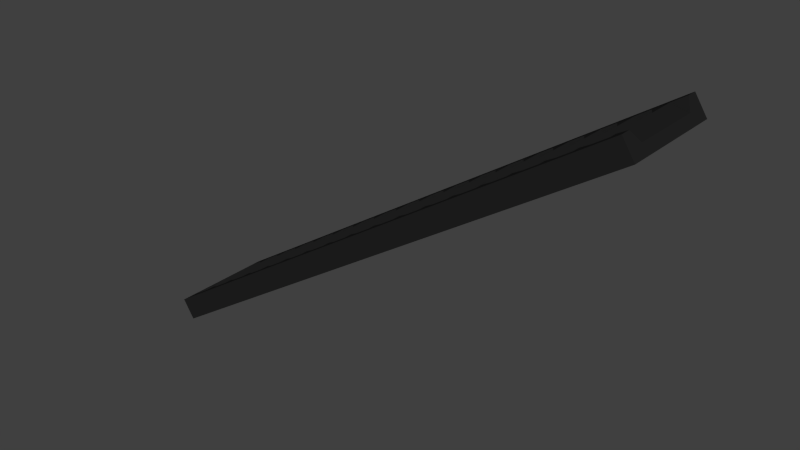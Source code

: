 # Source: FurnaceRoomStairs.blend  (saved by Blender 2.68.0; exported with 4.5.12 LTS)
import bpy
from mathutils import Matrix  # noqa: F401  (used for matrix-valued properties, if any)

bpy.ops.wm.read_factory_settings(use_empty=True)
scene = bpy.context.scene
scene.name = 'Scene'

# ---- collections
col_collection_1 = bpy.data.collections.new('Collection 1'); scene.collection.children.link(col_collection_1)

# ---- materials (node trees are filled in below, after node groups)
mat_darksteel = bpy.data.materials.new('DarkSteel')
mat_darksteel.alpha_threshold = 0.0
mat_darksteel.use_transparent_shadow = False
mat_darksteel.diffuse_color = (0.01599, 0.01599, 0.01599, 1.0)
mat_darksteel.roughness = 0.5
mat_darksteel.specular_intensity = 0.5526
mat_darksteel.line_color = (0.0, 0.0, 0.0, 1.0)

# ---- material node trees

# ---- world
world_world = bpy.data.worlds.new('World'); scene.world = world_world
world_world.color = (0.05088, 0.05088, 0.05088)
world_world.use_sun_shadow = False
world_world.sun_shadow_jitter_overblur = 0.0
world_world.cycles.sampling_method = 'MANUAL'
world_world.cycles.sample_map_resolution = 256

# ---- meshes
me_cube_002 = bpy.data.meshes.new('Cube.002')
me_cube_002.from_pydata([(-1.0, -1.0, -1.0), (-1.0, 1.0, -1.0), (1.0, 1.0, -1.0), (1.0, -1.0, -1.0), (-1.0, -1.0, 1.0), (-1.0, 1.0, 1.0), (1.0, 1.0, 1.0), (1.0, -1.0, 1.0), (-1.0, -0.8078, 1.0), (-1.0, -0.6634, 1.0), (-1.0, 0.6634, 1.0), (-1.0, 0.8078, 1.0), (-1.0, 0.8078, -1.0), (-1.0, 0.6634, -1.0), (-1.0, -0.6634, -1.0), (-1.0, -0.8078, -1.0), (1.0, 0.8078, 1.0), (1.0, 0.6634, -0.05339), (1.0, -0.6634, -0.05339), (1.0, -0.8078, 1.0), (1.0, -0.8078, -1.0), (1.0, -0.6634, -1.0), (1.0, 0.6634, -1.0), (1.0, 0.8078, -1.0), (-0.9429, 1.0, 1.0), (-0.8857, 1.0, 1.0), (-0.8286, 1.0, 1.0), (-0.7714, 1.0, 1.0), (-0.7143, 1.0, 1.0), (-0.6571, 1.0, 1.0), (-0.6, 1.0, 1.0), (-0.5429, 1.0, 1.0), (-0.4857, 1.0, 1.0), (-0.4286, 1.0, 1.0), (-0.3714, 1.0, 1.0), (-0.3143, 1.0, 1.0), (-0.2571, 1.0, 1.0), (-0.2, 1.0, 1.0), (-0.1429, 1.0, 1.0), (-0.08571, 1.0, 1.0), (-0.02857, 1.0, 1.0), (0.02857, 1.0, 1.0), (0.08571, 1.0, 1.0), (0.1429, 1.0, 1.0), (0.2, 1.0, 1.0), (0.2571, 1.0, 1.0), (0.3143, 1.0, 1.0), (0.3714, 1.0, 1.0), (0.4286, 1.0, 1.0), (0.4857, 1.0, 1.0), (0.5429, 1.0, 1.0), (0.6, 1.0, 1.0), (0.6571, 1.0, 1.0), (0.7143, 1.0, 1.0), (0.7714, 1.0, 1.0), (0.8286, 1.0, 1.0), (0.8857, 1.0, 1.0), (0.9429, 1.0, 1.0), (0.9429, 1.0, -1.0), (0.8857, 1.0, -1.0), (0.8286, 1.0, -1.0), (0.7714, 1.0, -1.0), (0.7143, 1.0, -1.0), (0.6571, 1.0, -1.0), (0.6, 1.0, -1.0), (0.5429, 1.0, -1.0), (0.4857, 1.0, -1.0), (0.4286, 1.0, -1.0), (0.3714, 1.0, -1.0), (0.3143, 1.0, -1.0), (0.2571, 1.0, -1.0), (0.2, 1.0, -1.0), (0.1429, 1.0, -1.0), (0.08571, 1.0, -1.0), (0.02857, 1.0, -1.0), (-0.02857, 1.0, -1.0), (-0.08571, 1.0, -1.0), (-0.1429, 1.0, -1.0), (-0.2, 1.0, -1.0), (-0.2571, 1.0, -1.0), (-0.3143, 1.0, -1.0), (-0.3714, 1.0, -1.0), (-0.4286, 1.0, -1.0), (-0.4857, 1.0, -1.0), (-0.5429, 1.0, -1.0), (-0.6, 1.0, -1.0), (-0.6571, 1.0, -1.0), (-0.7143, 1.0, -1.0), (-0.7714, 1.0, -1.0), (-0.8286, 1.0, -1.0), (-0.8857, 1.0, -1.0), (-0.9429, 1.0, -1.0), (0.9429, -1.0, 1.0), (0.8857, -1.0, 1.0), (0.8286, -1.0, 1.0), (0.7714, -1.0, 1.0), (0.7143, -1.0, 1.0), (0.6571, -1.0, 1.0), (0.6, -1.0, 1.0), (0.5429, -1.0, 1.0), (0.4857, -1.0, 1.0), (0.4286, -1.0, 1.0), (0.3714, -1.0, 1.0), (0.3143, -1.0, 1.0), (0.2571, -1.0, 1.0), (0.2, -1.0, 1.0), (0.1429, -1.0, 1.0), (0.08571, -1.0, 1.0), (0.02857, -1.0, 1.0), (-0.02857, -1.0, 1.0), (-0.08571, -1.0, 1.0), (-0.1429, -1.0, 1.0), (-0.2, -1.0, 1.0), (-0.2571, -1.0, 1.0), (-0.3143, -1.0, 1.0), (-0.3714, -1.0, 1.0), (-0.4286, -1.0, 1.0), (-0.4857, -1.0, 1.0), (-0.5429, -1.0, 1.0), (-0.6, -1.0, 1.0), (-0.6571, -1.0, 1.0), (-0.7143, -1.0, 1.0), (-0.7714, -1.0, 1.0), (-0.8286, -1.0, 1.0), (-0.8857, -1.0, 1.0), (-0.9429, -1.0, 1.0), (-0.9429, -1.0, -1.0), (-0.8857, -1.0, -1.0), (-0.8286, -1.0, -1.0), (-0.7714, -1.0, -1.0), (-0.7143, -1.0, -1.0), (-0.6571, -1.0, -1.0), (-0.6, -1.0, -1.0), (-0.5429, -1.0, -1.0), (-0.4857, -1.0, -1.0), (-0.4286, -1.0, -1.0), (-0.3714, -1.0, -1.0), (-0.3143, -1.0, -1.0), (-0.2571, -1.0, -1.0), (-0.2, -1.0, -1.0), (-0.1429, -1.0, -1.0), (-0.08571, -1.0, -1.0), (-0.02857, -1.0, -1.0), (0.02857, -1.0, -1.0), (0.08571, -1.0, -1.0), (0.1429, -1.0, -1.0), (0.2, -1.0, -1.0), (0.2571, -1.0, -1.0), (0.3143, -1.0, -1.0), (0.3714, -1.0, -1.0), (0.4286, -1.0, -1.0), (0.4857, -1.0, -1.0), (0.5429, -1.0, -1.0), (0.6, -1.0, -1.0), (0.6571, -1.0, -1.0), (0.7143, -1.0, -1.0), (0.7714, -1.0, -1.0), (0.8286, -1.0, -1.0), (0.8857, -1.0, -1.0), (0.9429, -1.0, -1.0), (-0.9429, -0.8078, -1.0), (-0.8857, -0.8078, -1.0), (-0.8286, -0.8078, -1.0), (-0.7714, -0.8078, -1.0), (-0.7143, -0.8078, -1.0), (-0.6571, -0.8078, -1.0), (-0.6, -0.8078, -1.0), (-0.5429, -0.8078, -1.0), (-0.4857, -0.8078, -1.0), (-0.4286, -0.8078, -1.0), (-0.3714, -0.8078, -1.0), (-0.3143, -0.8078, -1.0), (-0.2571, -0.8078, -1.0), (-0.2, -0.8078, -1.0), (-0.1429, -0.8078, -1.0), (-0.08571, -0.8078, -1.0), (-0.02857, -0.8078, -1.0), (0.02857, -0.8078, -1.0), (0.08571, -0.8078, -1.0), (0.1429, -0.8078, -1.0), (0.2, -0.8078, -1.0), (0.2571, -0.8078, -1.0), (0.3143, -0.8078, -1.0), (0.3714, -0.8078, -1.0), (0.4286, -0.8078, -1.0), (0.4857, -0.8078, -1.0), (0.5429, -0.8078, -1.0), (0.6, -0.8078, -1.0), (0.6571, -0.8078, -1.0), (0.7143, -0.8078, -1.0), (0.7714, -0.8078, -1.0), (0.8286, -0.8078, -1.0), (0.8857, -0.8078, -1.0), (0.9429, -0.8078, -1.0), (-0.9429, -0.6634, -1.0), (-0.8857, -0.6634, -1.0), (-0.8286, -0.6634, -1.0), (-0.7714, -0.6634, -1.0), (-0.7143, -0.6634, -1.0), (-0.6571, -0.6634, -1.0), (-0.6, -0.6634, -1.0), (-0.5429, -0.6634, -1.0), (-0.4857, -0.6634, -1.0), (-0.4286, -0.6634, -1.0), (-0.3714, -0.6634, -1.0), (-0.3143, -0.6634, -1.0), (-0.2571, -0.6634, -1.0), (-0.2, -0.6634, -1.0), (-0.1429, -0.6634, -1.0), (-0.08571, -0.6634, -1.0), (-0.02857, -0.6634, -1.0), (0.02857, -0.6634, -1.0), (0.08571, -0.6634, -1.0), (0.1429, -0.6634, -1.0), (0.2, -0.6634, -1.0), (0.2571, -0.6634, -1.0), (0.3143, -0.6634, -1.0), (0.3714, -0.6634, -1.0), (0.4286, -0.6634, -1.0), (0.4857, -0.6634, -1.0), (0.5429, -0.6634, -1.0), (0.6, -0.6634, -1.0), (0.6571, -0.6634, -1.0), (0.7143, -0.6634, -1.0), (0.7714, -0.6634, -1.0), (0.8286, -0.6634, -1.0), (0.8857, -0.6634, -1.0), (0.9429, -0.6634, -1.0), (-0.9429, 0.6634, -1.0), (-0.8857, 0.6634, -1.0), (-0.8286, 0.6634, -1.0), (-0.7714, 0.6634, -1.0), (-0.7143, 0.6634, -1.0), (-0.6571, 0.6634, -1.0), (-0.6, 0.6634, -1.0), (-0.5429, 0.6634, -1.0), (-0.4857, 0.6634, -1.0), (-0.4286, 0.6634, -1.0), (-0.3714, 0.6634, -1.0), (-0.3143, 0.6634, -1.0), (-0.2571, 0.6634, -1.0), (-0.2, 0.6634, -1.0), (-0.1429, 0.6634, -1.0), (-0.08571, 0.6634, -1.0), (-0.02857, 0.6634, -1.0), (0.02857, 0.6634, -1.0), (0.08571, 0.6634, -1.0), (0.1429, 0.6634, -1.0), (0.2, 0.6634, -1.0), (0.2571, 0.6634, -1.0), (0.3143, 0.6634, -1.0), (0.3714, 0.6634, -1.0), (0.4286, 0.6634, -1.0), (0.4857, 0.6634, -1.0), (0.5429, 0.6634, -1.0), (0.6, 0.6634, -1.0), (0.6571, 0.6634, -1.0), (0.7143, 0.6634, -1.0), (0.7714, 0.6634, -1.0), (0.8286, 0.6634, -1.0), (0.8857, 0.6634, -1.0), (0.9429, 0.6634, -1.0), (-0.9429, 0.8078, -1.0), (-0.8857, 0.8078, -1.0), (-0.8286, 0.8078, -1.0), (-0.7714, 0.8078, -1.0), (-0.7143, 0.8078, -1.0), (-0.6571, 0.8078, -1.0), (-0.6, 0.8078, -1.0), (-0.5429, 0.8078, -1.0), (-0.4857, 0.8078, -1.0), (-0.4286, 0.8078, -1.0), (-0.3714, 0.8078, -1.0), (-0.3143, 0.8078, -1.0), (-0.2571, 0.8078, -1.0), (-0.2, 0.8078, -1.0), (-0.1429, 0.8078, -1.0), (-0.08571, 0.8078, -1.0), (-0.02857, 0.8078, -1.0), (0.02857, 0.8078, -1.0), (0.08571, 0.8078, -1.0), (0.1429, 0.8078, -1.0), (0.2, 0.8078, -1.0), (0.2571, 0.8078, -1.0), (0.3143, 0.8078, -1.0), (0.3714, 0.8078, -1.0), (0.4286, 0.8078, -1.0), (0.4857, 0.8078, -1.0), (0.5429, 0.8078, -1.0), (0.6, 0.8078, -1.0), (0.6571, 0.8078, -1.0), (0.7143, 0.8078, -1.0), (0.7714, 0.8078, -1.0), (0.8286, 0.8078, -1.0), (0.8857, 0.8078, -1.0), (0.9429, 0.8078, -1.0), (0.9429, -0.8078, 1.0), (0.8857, -0.8078, 1.0), (0.8286, -0.8078, 1.0), (0.7714, -0.8078, 1.0), (0.7143, -0.8078, 1.0), (0.6571, -0.8078, 1.0), (0.6, -0.8078, 1.0), (0.5429, -0.8078, 1.0), (0.4857, -0.8078, 1.0), (0.4286, -0.8078, 1.0), (0.3714, -0.8078, 1.0), (0.3143, -0.8078, 1.0), (0.2571, -0.8078, 1.0), (0.2, -0.8078, 1.0), (0.1429, -0.8078, 1.0), (0.08571, -0.8078, 1.0), (0.02857, -0.8078, 1.0), (-0.02857, -0.8078, 1.0), (-0.08571, -0.8078, 1.0), (-0.1429, -0.8078, 1.0), (-0.2, -0.8078, 1.0), (-0.2571, -0.8078, 1.0), (-0.3143, -0.8078, 1.0), (-0.3714, -0.8078, 1.0), (-0.4286, -0.8078, 1.0), (-0.4857, -0.8078, 1.0), (-0.5429, -0.8078, 1.0), (-0.6, -0.8078, 1.0), (-0.6571, -0.8078, 1.0), (-0.7143, -0.8078, 1.0), (-0.7714, -0.8078, 1.0), (-0.8286, -0.8078, 1.0), (-0.8857, -0.8078, 1.0), (-0.9429, -0.8078, 1.0), (0.9429, -0.6634, 1.0), (0.8857, -0.6634, -0.05339), (0.8286, -0.6634, 1.0), (0.7714, -0.6634, -0.05339), (0.7143, -0.6634, 1.0), (0.6571, -0.6634, -0.05339), (0.6, -0.6634, 1.0), (0.5429, -0.6634, -0.05339), (0.4857, -0.6634, 1.0), (0.4286, -0.6634, -0.05339), (0.3714, -0.6634, 1.0), (0.3143, -0.6634, -0.05339), (0.2571, -0.6634, 1.0), (0.2, -0.6634, -0.05339), (0.1429, -0.6634, 1.0), (0.08571, -0.6634, -0.05339), (0.02857, -0.6634, 1.0), (-0.02857, -0.6634, -0.05339), (-0.08571, -0.6634, 1.0), (-0.1429, -0.6634, -0.05339), (-0.2, -0.6634, 1.0), (-0.2571, -0.6634, -0.05339), (-0.3143, -0.6634, 1.0), (-0.3714, -0.6634, -0.05339), (-0.4286, -0.6634, 1.0), (-0.4857, -0.6634, -0.05339), (-0.5429, -0.6634, 1.0), (-0.6, -0.6634, -0.05339), (-0.6571, -0.6634, 1.0), (-0.7143, -0.6634, -0.05339), (-0.7714, -0.6634, 1.0), (-0.8286, -0.6634, -0.05339), (-0.8857, -0.6634, 1.0), (-0.9429, -0.6634, -0.05339), (0.9429, 0.6634, 1.0), (0.8857, 0.6634, -0.05339), (0.8286, 0.6634, 1.0), (0.7714, 0.6634, -0.05339), (0.7143, 0.6634, 1.0), (0.6571, 0.6634, -0.05339), (0.6, 0.6634, 1.0), (0.5429, 0.6634, -0.05339), (0.4857, 0.6634, 1.0), (0.4286, 0.6634, -0.05339), (0.3714, 0.6634, 1.0), (0.3143, 0.6634, -0.05339), (0.2571, 0.6634, 1.0), (0.2, 0.6634, -0.05339), (0.1429, 0.6634, 1.0), (0.08571, 0.6634, -0.05339), (0.02857, 0.6634, 1.0), (-0.02857, 0.6634, -0.05339), (-0.08571, 0.6634, 1.0), (-0.1429, 0.6634, -0.05339), (-0.2, 0.6634, 1.0), (-0.2571, 0.6634, -0.05339), (-0.3143, 0.6634, 1.0), (-0.3714, 0.6634, -0.05339), (-0.4286, 0.6634, 1.0), (-0.4857, 0.6634, -0.05339), (-0.5429, 0.6634, 1.0), (-0.6, 0.6634, -0.05339), (-0.6571, 0.6634, 1.0), (-0.7143, 0.6634, -0.05339), (-0.7714, 0.6634, 1.0), (-0.8286, 0.6634, -0.05339), (-0.8857, 0.6634, 1.0), (-0.9429, 0.6634, -0.05339), (0.9429, 0.8078, 1.0), (0.8857, 0.8078, 1.0), (0.8286, 0.8078, 1.0), (0.7714, 0.8078, 1.0), (0.7143, 0.8078, 1.0), (0.6571, 0.8078, 1.0), (0.6, 0.8078, 1.0), (0.5429, 0.8078, 1.0), (0.4857, 0.8078, 1.0), (0.4286, 0.8078, 1.0), (0.3714, 0.8078, 1.0), (0.3143, 0.8078, 1.0), (0.2571, 0.8078, 1.0), (0.2, 0.8078, 1.0), (0.1429, 0.8078, 1.0), (0.08571, 0.8078, 1.0), (0.02857, 0.8078, 1.0), (-0.02857, 0.8078, 1.0), (-0.08571, 0.8078, 1.0), (-0.1429, 0.8078, 1.0), (-0.2, 0.8078, 1.0), (-0.2571, 0.8078, 1.0), (-0.3143, 0.8078, 1.0), (-0.3714, 0.8078, 1.0), (-0.4286, 0.8078, 1.0), (-0.4857, 0.8078, 1.0), (-0.5429, 0.8078, 1.0), (-0.6, 0.8078, 1.0), (-0.6571, 0.8078, 1.0), (-0.7143, 0.8078, 1.0), (-0.7714, 0.8078, 1.0), (-0.8286, 0.8078, 1.0), (-0.8857, 0.8078, 1.0), (-0.9429, 0.8078, 1.0)], [], [(11, 5, 1, 12), (57, 6, 2, 58), (19, 7, 3, 20), (125, 4, 0, 126), (295, 58, 2, 23), (431, 24, 5, 11), (4, 8, 15, 0), (8, 9, 14, 15), (9, 10, 13, 14), (10, 11, 12, 13), (6, 16, 23, 2), (16, 17, 22, 23), (17, 18, 21, 22), (18, 19, 20, 21), (159, 193, 20, 3), (193, 227, 21, 20), (227, 261, 22, 21), (261, 295, 23, 22), (125, 329, 8, 4), (329, 363, 9, 8), (363, 397, 10, 9), (397, 431, 11, 10), (5, 24, 91, 1), (24, 25, 90, 91), (25, 26, 89, 90), (26, 27, 88, 89), (27, 28, 87, 88), (28, 29, 86, 87), (29, 30, 85, 86), (30, 31, 84, 85), (31, 32, 83, 84), (32, 33, 82, 83), (33, 34, 81, 82), (34, 35, 80, 81), (35, 36, 79, 80), (36, 37, 78, 79), (37, 38, 77, 78), (38, 39, 76, 77), (39, 40, 75, 76), (40, 41, 74, 75), (41, 42, 73, 74), (42, 43, 72, 73), (43, 44, 71, 72), (44, 45, 70, 71), (45, 46, 69, 70), (46, 47, 68, 69), (47, 48, 67, 68), (48, 49, 66, 67), (49, 50, 65, 66), (50, 51, 64, 65), (51, 52, 63, 64), (52, 53, 62, 63), (53, 54, 61, 62), (54, 55, 60, 61), (55, 56, 59, 60), (56, 57, 58, 59), (7, 92, 159, 3), (92, 93, 158, 159), (93, 94, 157, 158), (94, 95, 156, 157), (95, 96, 155, 156), (96, 97, 154, 155), (97, 98, 153, 154), (98, 99, 152, 153), (99, 100, 151, 152), (100, 101, 150, 151), (101, 102, 149, 150), (102, 103, 148, 149), (103, 104, 147, 148), (104, 105, 146, 147), (105, 106, 145, 146), (106, 107, 144, 145), (107, 108, 143, 144), (108, 109, 142, 143), (109, 110, 141, 142), (110, 111, 140, 141), (111, 112, 139, 140), (112, 113, 138, 139), (113, 114, 137, 138), (114, 115, 136, 137), (115, 116, 135, 136), (116, 117, 134, 135), (117, 118, 133, 134), (118, 119, 132, 133), (119, 120, 131, 132), (120, 121, 130, 131), (121, 122, 129, 130), (122, 123, 128, 129), (123, 124, 127, 128), (124, 125, 126, 127), (12, 1, 91, 262), (262, 91, 90, 263), (263, 90, 89, 264), (264, 89, 88, 265), (265, 88, 87, 266), (266, 87, 86, 267), (267, 86, 85, 268), (268, 85, 84, 269), (269, 84, 83, 270), (270, 83, 82, 271), (271, 82, 81, 272), (272, 81, 80, 273), (273, 80, 79, 274), (274, 79, 78, 275), (275, 78, 77, 276), (276, 77, 76, 277), (277, 76, 75, 278), (278, 75, 74, 279), (279, 74, 73, 280), (280, 73, 72, 281), (281, 72, 71, 282), (282, 71, 70, 283), (283, 70, 69, 284), (284, 69, 68, 285), (285, 68, 67, 286), (286, 67, 66, 287), (287, 66, 65, 288), (288, 65, 64, 289), (289, 64, 63, 290), (290, 63, 62, 291), (291, 62, 61, 292), (292, 61, 60, 293), (293, 60, 59, 294), (294, 59, 58, 295), (16, 6, 57, 398), (398, 57, 56, 399), (399, 56, 55, 400), (400, 55, 54, 401), (401, 54, 53, 402), (402, 53, 52, 403), (403, 52, 51, 404), (404, 51, 50, 405), (405, 50, 49, 406), (406, 49, 48, 407), (407, 48, 47, 408), (408, 47, 46, 409), (409, 46, 45, 410), (410, 45, 44, 411), (411, 44, 43, 412), (412, 43, 42, 413), (413, 42, 41, 414), (414, 41, 40, 415), (415, 40, 39, 416), (416, 39, 38, 417), (417, 38, 37, 418), (418, 37, 36, 419), (419, 36, 35, 420), (420, 35, 34, 421), (421, 34, 33, 422), (422, 33, 32, 423), (423, 32, 31, 424), (424, 31, 30, 425), (425, 30, 29, 426), (426, 29, 28, 427), (427, 28, 27, 428), (428, 27, 26, 429), (429, 26, 25, 430), (430, 25, 24, 431), (0, 15, 160, 126), (126, 160, 161, 127), (127, 161, 162, 128), (128, 162, 163, 129), (129, 163, 164, 130), (130, 164, 165, 131), (131, 165, 166, 132), (132, 166, 167, 133), (133, 167, 168, 134), (134, 168, 169, 135), (135, 169, 170, 136), (136, 170, 171, 137), (137, 171, 172, 138), (138, 172, 173, 139), (139, 173, 174, 140), (140, 174, 175, 141), (141, 175, 176, 142), (142, 176, 177, 143), (143, 177, 178, 144), (144, 178, 179, 145), (145, 179, 180, 146), (146, 180, 181, 147), (147, 181, 182, 148), (148, 182, 183, 149), (149, 183, 184, 150), (150, 184, 185, 151), (151, 185, 186, 152), (152, 186, 187, 153), (153, 187, 188, 154), (154, 188, 189, 155), (155, 189, 190, 156), (156, 190, 191, 157), (157, 191, 192, 158), (158, 192, 193, 159), (15, 14, 194, 160), (160, 194, 195, 161), (161, 195, 196, 162), (162, 196, 197, 163), (163, 197, 198, 164), (164, 198, 199, 165), (165, 199, 200, 166), (166, 200, 201, 167), (167, 201, 202, 168), (168, 202, 203, 169), (169, 203, 204, 170), (170, 204, 205, 171), (171, 205, 206, 172), (172, 206, 207, 173), (173, 207, 208, 174), (174, 208, 209, 175), (175, 209, 210, 176), (176, 210, 211, 177), (177, 211, 212, 178), (178, 212, 213, 179), (179, 213, 214, 180), (180, 214, 215, 181), (181, 215, 216, 182), (182, 216, 217, 183), (183, 217, 218, 184), (184, 218, 219, 185), (185, 219, 220, 186), (186, 220, 221, 187), (187, 221, 222, 188), (188, 222, 223, 189), (189, 223, 224, 190), (190, 224, 225, 191), (191, 225, 226, 192), (192, 226, 227, 193), (14, 13, 228, 194), (194, 228, 229, 195), (195, 229, 230, 196), (196, 230, 231, 197), (197, 231, 232, 198), (198, 232, 233, 199), (199, 233, 234, 200), (200, 234, 235, 201), (201, 235, 236, 202), (202, 236, 237, 203), (203, 237, 238, 204), (204, 238, 239, 205), (205, 239, 240, 206), (206, 240, 241, 207), (207, 241, 242, 208), (208, 242, 243, 209), (209, 243, 244, 210), (210, 244, 245, 211), (211, 245, 246, 212), (212, 246, 247, 213), (213, 247, 248, 214), (214, 248, 249, 215), (215, 249, 250, 216), (216, 250, 251, 217), (217, 251, 252, 218), (218, 252, 253, 219), (219, 253, 254, 220), (220, 254, 255, 221), (221, 255, 256, 222), (222, 256, 257, 223), (223, 257, 258, 224), (224, 258, 259, 225), (225, 259, 260, 226), (226, 260, 261, 227), (13, 12, 262, 228), (228, 262, 263, 229), (229, 263, 264, 230), (230, 264, 265, 231), (231, 265, 266, 232), (232, 266, 267, 233), (233, 267, 268, 234), (234, 268, 269, 235), (235, 269, 270, 236), (236, 270, 271, 237), (237, 271, 272, 238), (238, 272, 273, 239), (239, 273, 274, 240), (240, 274, 275, 241), (241, 275, 276, 242), (242, 276, 277, 243), (243, 277, 278, 244), (244, 278, 279, 245), (245, 279, 280, 246), (246, 280, 281, 247), (247, 281, 282, 248), (248, 282, 283, 249), (249, 283, 284, 250), (250, 284, 285, 251), (251, 285, 286, 252), (252, 286, 287, 253), (253, 287, 288, 254), (254, 288, 289, 255), (255, 289, 290, 256), (256, 290, 291, 257), (257, 291, 292, 258), (258, 292, 293, 259), (259, 293, 294, 260), (260, 294, 295, 261), (7, 19, 296, 92), (92, 296, 297, 93), (93, 297, 298, 94), (94, 298, 299, 95), (95, 299, 300, 96), (96, 300, 301, 97), (97, 301, 302, 98), (98, 302, 303, 99), (99, 303, 304, 100), (100, 304, 305, 101), (101, 305, 306, 102), (102, 306, 307, 103), (103, 307, 308, 104), (104, 308, 309, 105), (105, 309, 310, 106), (106, 310, 311, 107), (107, 311, 312, 108), (108, 312, 313, 109), (109, 313, 314, 110), (110, 314, 315, 111), (111, 315, 316, 112), (112, 316, 317, 113), (113, 317, 318, 114), (114, 318, 319, 115), (115, 319, 320, 116), (116, 320, 321, 117), (117, 321, 322, 118), (118, 322, 323, 119), (119, 323, 324, 120), (120, 324, 325, 121), (121, 325, 326, 122), (122, 326, 327, 123), (123, 327, 328, 124), (124, 328, 329, 125), (19, 18, 330, 296), (296, 330, 331, 297), (297, 331, 332, 298), (298, 332, 333, 299), (299, 333, 334, 300), (300, 334, 335, 301), (301, 335, 336, 302), (302, 336, 337, 303), (303, 337, 338, 304), (304, 338, 339, 305), (305, 339, 340, 306), (306, 340, 341, 307), (307, 341, 342, 308), (308, 342, 343, 309), (309, 343, 344, 310), (310, 344, 345, 311), (311, 345, 346, 312), (312, 346, 347, 313), (313, 347, 348, 314), (314, 348, 349, 315), (315, 349, 350, 316), (316, 350, 351, 317), (317, 351, 352, 318), (318, 352, 353, 319), (319, 353, 354, 320), (320, 354, 355, 321), (321, 355, 356, 322), (322, 356, 357, 323), (323, 357, 358, 324), (324, 358, 359, 325), (325, 359, 360, 326), (326, 360, 361, 327), (327, 361, 362, 328), (328, 362, 363, 329), (18, 17, 364, 330), (330, 364, 365, 331), (331, 365, 366, 332), (332, 366, 367, 333), (333, 367, 368, 334), (334, 368, 369, 335), (335, 369, 370, 336), (336, 370, 371, 337), (337, 371, 372, 338), (338, 372, 373, 339), (339, 373, 374, 340), (340, 374, 375, 341), (341, 375, 376, 342), (342, 376, 377, 343), (343, 377, 378, 344), (344, 378, 379, 345), (345, 379, 380, 346), (346, 380, 381, 347), (347, 381, 382, 348), (348, 382, 383, 349), (349, 383, 384, 350), (350, 384, 385, 351), (351, 385, 386, 352), (352, 386, 387, 353), (353, 387, 388, 354), (354, 388, 389, 355), (355, 389, 390, 356), (356, 390, 391, 357), (357, 391, 392, 358), (358, 392, 393, 359), (359, 393, 394, 360), (360, 394, 395, 361), (361, 395, 396, 362), (362, 396, 397, 363), (17, 16, 398, 364), (364, 398, 399, 365), (365, 399, 400, 366), (366, 400, 401, 367), (367, 401, 402, 368), (368, 402, 403, 369), (369, 403, 404, 370), (370, 404, 405, 371), (371, 405, 406, 372), (372, 406, 407, 373), (373, 407, 408, 374), (374, 408, 409, 375), (375, 409, 410, 376), (376, 410, 411, 377), (377, 411, 412, 378), (378, 412, 413, 379), (379, 413, 414, 380), (380, 414, 415, 381), (381, 415, 416, 382), (382, 416, 417, 383), (383, 417, 418, 384), (384, 418, 419, 385), (385, 419, 420, 386), (386, 420, 421, 387), (387, 421, 422, 388), (388, 422, 423, 389), (389, 423, 424, 390), (390, 424, 425, 391), (391, 425, 426, 392), (392, 426, 427, 393), (393, 427, 428, 394), (394, 428, 429, 395), (395, 429, 430, 396), (396, 430, 431, 397)])
me_cube_002.materials.append(mat_darksteel)
me_cube_002.use_remesh_preserve_volume = False
me_cube_002.use_remesh_preserve_attributes = False
me_cube_002.use_mirror_vertex_groups = False
me_cube_002.update()

# ---- objects
ob_stairs1 = bpy.data.objects.new('Stairs1', me_cube_002)

# ---- transforms, parenting, visibility, modifiers, constraints
ob_stairs1.location = (0.0, 0.0, 0.0)
ob_stairs1.rotation_euler = (0.0, -0.5746, 0.0)
ob_stairs1.scale = (3.638, 0.672, 0.1396)
ob_stairs1.lineart.crease_threshold = 0.0

# ---- collection membership
col_collection_1.objects.link(ob_stairs1)

# ---- scene / render settings (as saved in the file)
scene.frame_start = 1; scene.frame_end = 250; scene.frame_set(1)
scene.render.engine = 'BLENDER_EEVEE_NEXT'
scene.render.image_settings.color_mode = 'RGB'
scene.render.image_settings.compression = 90
scene.render.resolution_percentage = 50
scene.render.dither_intensity = 0.0
scene.cycles.use_denoising = False
scene.cycles.samples = 10
scene.cycles.sampling_pattern = 'TABULATED_SOBOL'
scene.cycles.light_sampling_threshold = 0.0
scene.cycles.use_adaptive_sampling = False
scene.cycles.use_light_tree = False
scene.cycles.blur_glossy = 0.0
scene.cycles.volume_bounces = 1
scene.cycles.pixel_filter_type = 'GAUSSIAN'
scene.cycles.sample_clamp_indirect = 0.0
scene.view_settings.view_transform = 'Standard'
bpy.context.view_layer.update()

# ---- added for rendering (the .blend has no active camera and no usable light): camera, sun
cam_auto = bpy.data.cameras.new('AutoCamera')
cam_auto.lens = 50.0
cam_auto.sensor_width = 36.0
cam_auto.clip_end = 1000.0
ob_auto_camera = bpy.data.objects.new('AutoCamera', cam_auto)
scene.collection.objects.link(ob_auto_camera)
ob_auto_camera.location = (7.07786, -8.49344, 5.66229)
ob_auto_camera.rotation_euler = (1.09748, -7.21219e-08, 0.694738)
scene.camera = ob_auto_camera
light_auto_sun = bpy.data.lights.new('AutoSun', 'SUN')
light_auto_sun.energy = 3.0
light_auto_sun.angle = 0.0523599
ob_auto_sun = bpy.data.objects.new('AutoSun', light_auto_sun)
scene.collection.objects.link(ob_auto_sun)
ob_auto_sun.rotation_euler = (0.872665, 0.174533, 0.523599)
bpy.context.view_layer.update()

